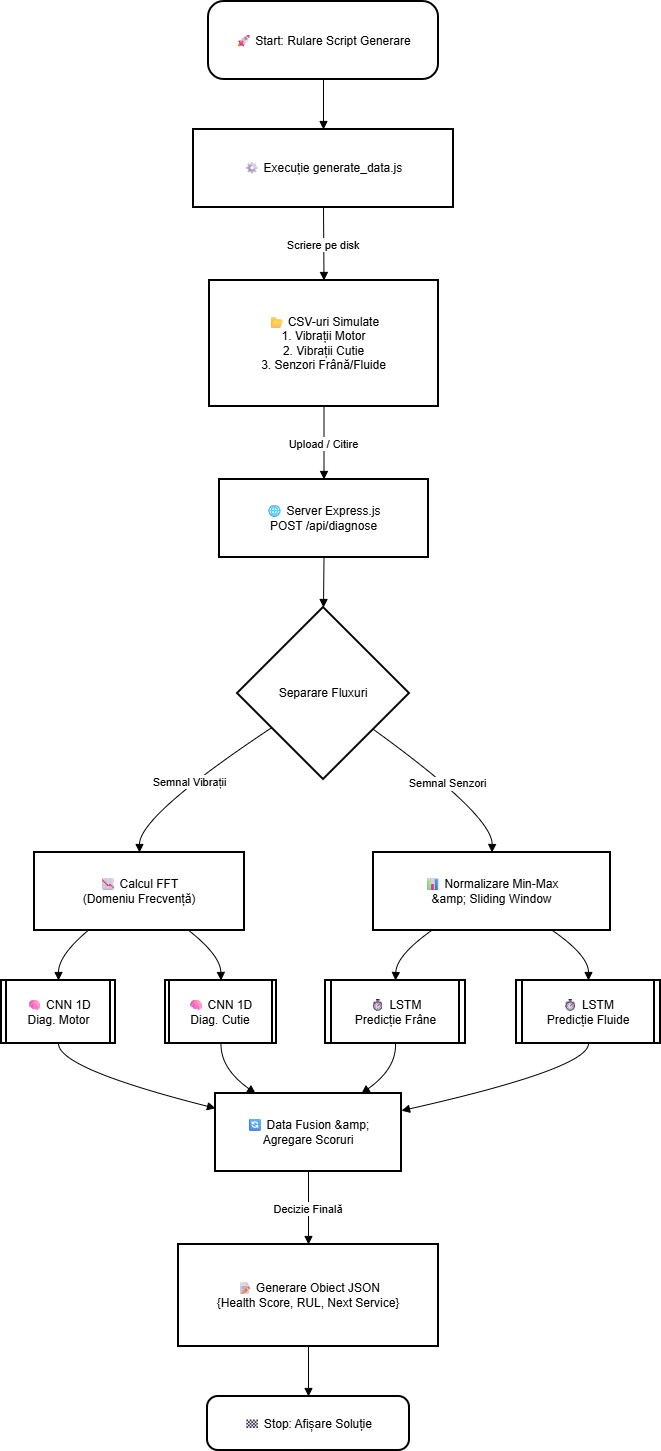

The diagram above was exported from draw.io. Its source (the exported page's mxGraphModel, read from the mxfile embedded in the PNG):
<mxGraphModel dx="1426" dy="743" grid="1" gridSize="10" guides="1" tooltips="1" connect="1" arrows="1" fold="1" page="1" pageScale="1" pageWidth="827" pageHeight="1169" math="0" shadow="0">
  <root>
    <mxCell id="0" />
    <mxCell id="1" parent="0" />
    <mxCell id="6mUic31gDfu-qNz7DvK--37" parent="1" style="rounded=1;arcSize=20;strokeWidth=2" value="🚀 Start: Rulare Script Generare" vertex="1">
      <mxGeometry height="78" width="230" x="227" y="500" as="geometry" />
    </mxCell>
    <mxCell id="6mUic31gDfu-qNz7DvK--38" parent="1" style="whiteSpace=wrap;strokeWidth=2;" value="⚙ Execuție generate_data.js" vertex="1">
      <mxGeometry height="78" width="260" x="212" y="628" as="geometry" />
    </mxCell>
    <mxCell id="6mUic31gDfu-qNz7DvK--39" parent="1" style="whiteSpace=wrap;strokeWidth=2;" value="📂 CSV-uri Simulate&#10;1. Vibrații Motor&#10;2. Vibrații Cutie&#10;3. Senzori Frână/Fluide" vertex="1">
      <mxGeometry height="126" width="229" x="228" y="779" as="geometry" />
    </mxCell>
    <mxCell id="6mUic31gDfu-qNz7DvK--40" parent="1" style="whiteSpace=wrap;strokeWidth=2;" value="🌐 Server Express.js&#10;POST /api/diagnose" vertex="1">
      <mxGeometry height="78" width="209" x="238" y="978" as="geometry" />
    </mxCell>
    <mxCell id="6mUic31gDfu-qNz7DvK--41" parent="1" style="rhombus;strokeWidth=2;whiteSpace=wrap;" value="Separare Fluxuri" vertex="1">
      <mxGeometry height="172" width="172" x="256" y="1106" as="geometry" />
    </mxCell>
    <mxCell id="6mUic31gDfu-qNz7DvK--42" parent="1" style="whiteSpace=wrap;strokeWidth=2;" value="📉 Calcul FFT&#10;(Domeniu Frecvență)" vertex="1">
      <mxGeometry height="78" width="210" x="53" y="1351" as="geometry" />
    </mxCell>
    <mxCell id="6mUic31gDfu-qNz7DvK--43" parent="1" style="whiteSpace=wrap;strokeWidth=2;" value="📊 Normalizare Min-Max&#10;&amp;amp; Sliding Window" vertex="1">
      <mxGeometry height="78" width="237" x="392" y="1351" as="geometry" />
    </mxCell>
    <mxCell id="6mUic31gDfu-qNz7DvK--44" parent="1" style="strokeWidth=2;shape=process;whiteSpace=wrap;size=0.04;" value="🧠 CNN 1D&#10;Diag. Motor" vertex="1">
      <mxGeometry height="63" width="114" x="20" y="1479" as="geometry" />
    </mxCell>
    <mxCell id="6mUic31gDfu-qNz7DvK--45" parent="1" style="strokeWidth=2;shape=process;whiteSpace=wrap;size=0.04;" value="🧠 CNN 1D&#10;Diag. Cutie" vertex="1">
      <mxGeometry height="63" width="111" x="184" y="1479" as="geometry" />
    </mxCell>
    <mxCell id="6mUic31gDfu-qNz7DvK--46" parent="1" style="strokeWidth=2;shape=process;whiteSpace=wrap;size=0.04;" value="⏱ LSTM&#10;Predicție Frâne" vertex="1">
      <mxGeometry height="63" width="140" x="344" y="1479" as="geometry" />
    </mxCell>
    <mxCell id="6mUic31gDfu-qNz7DvK--47" parent="1" style="strokeWidth=2;shape=process;whiteSpace=wrap;size=0.04;" value="⏱ LSTM&#10;Predicție Fluide" vertex="1">
      <mxGeometry height="63" width="144" x="535" y="1479" as="geometry" />
    </mxCell>
    <mxCell id="6mUic31gDfu-qNz7DvK--48" parent="1" style="whiteSpace=wrap;strokeWidth=2;" value="🔄 Data Fusion &amp;amp;&#10;Agregare Scoruri" vertex="1">
      <mxGeometry height="78" width="186" x="234" y="1592" as="geometry" />
    </mxCell>
    <mxCell id="6mUic31gDfu-qNz7DvK--49" parent="1" style="whiteSpace=wrap;strokeWidth=2;" value="📝 Generare Obiect JSON&#10;{Health Score, RUL, Next Service}" vertex="1">
      <mxGeometry height="102" width="260" x="197" y="1743" as="geometry" />
    </mxCell>
    <mxCell id="6mUic31gDfu-qNz7DvK--50" parent="1" style="rounded=1;arcSize=20;strokeWidth=2" value="🏁 Stop: Afișare Soluție" vertex="1">
      <mxGeometry height="54" width="202" x="226" y="1895" as="geometry" />
    </mxCell>
    <mxCell id="6mUic31gDfu-qNz7DvK--51" edge="1" parent="1" source="6mUic31gDfu-qNz7DvK--37" style="curved=1;startArrow=none;endArrow=block;exitX=0.5;exitY=1;entryX=0.5;entryY=0;rounded=0;" target="6mUic31gDfu-qNz7DvK--38" value="">
      <mxGeometry relative="1" as="geometry">
        <Array as="points" />
      </mxGeometry>
    </mxCell>
    <mxCell id="6mUic31gDfu-qNz7DvK--52" edge="1" parent="1" source="6mUic31gDfu-qNz7DvK--38" style="curved=1;startArrow=none;endArrow=block;exitX=0.5;exitY=1;entryX=0.5;entryY=0;rounded=0;" target="6mUic31gDfu-qNz7DvK--39" value="Scriere pe disk">
      <mxGeometry relative="1" as="geometry">
        <Array as="points" />
      </mxGeometry>
    </mxCell>
    <mxCell id="6mUic31gDfu-qNz7DvK--53" edge="1" parent="1" source="6mUic31gDfu-qNz7DvK--39" style="curved=1;startArrow=none;endArrow=block;exitX=0.5;exitY=1;entryX=0.5;entryY=0;rounded=0;" target="6mUic31gDfu-qNz7DvK--40" value="Upload / Citire">
      <mxGeometry relative="1" as="geometry">
        <Array as="points" />
      </mxGeometry>
    </mxCell>
    <mxCell id="6mUic31gDfu-qNz7DvK--54" edge="1" parent="1" source="6mUic31gDfu-qNz7DvK--40" style="curved=1;startArrow=none;endArrow=block;exitX=0.5;exitY=1;entryX=0.5;entryY=0;rounded=0;" target="6mUic31gDfu-qNz7DvK--41" value="">
      <mxGeometry relative="1" as="geometry">
        <Array as="points" />
      </mxGeometry>
    </mxCell>
    <mxCell id="6mUic31gDfu-qNz7DvK--55" edge="1" parent="1" source="6mUic31gDfu-qNz7DvK--41" style="curved=1;startArrow=none;endArrow=block;exitX=0;exitY=0.83;entryX=0.5;entryY=-0.01;rounded=0;" target="6mUic31gDfu-qNz7DvK--42" value="Semnal Vibrații">
      <mxGeometry relative="1" as="geometry">
        <Array as="points">
          <mxPoint x="158" y="1314" />
        </Array>
      </mxGeometry>
    </mxCell>
    <mxCell id="6mUic31gDfu-qNz7DvK--56" edge="1" parent="1" source="6mUic31gDfu-qNz7DvK--41" style="curved=1;startArrow=none;endArrow=block;exitX=1;exitY=0.86;entryX=0.5;entryY=-0.01;rounded=0;" target="6mUic31gDfu-qNz7DvK--43" value="Semnal Senzori">
      <mxGeometry relative="1" as="geometry">
        <Array as="points">
          <mxPoint x="511" y="1314" />
        </Array>
      </mxGeometry>
    </mxCell>
    <mxCell id="6mUic31gDfu-qNz7DvK--57" edge="1" parent="1" source="6mUic31gDfu-qNz7DvK--42" style="curved=1;startArrow=none;endArrow=block;exitX=0.26;exitY=0.99;entryX=0.5;entryY=-0.01;rounded=0;" target="6mUic31gDfu-qNz7DvK--44" value="">
      <mxGeometry relative="1" as="geometry">
        <Array as="points">
          <mxPoint x="77" y="1454" />
        </Array>
      </mxGeometry>
    </mxCell>
    <mxCell id="6mUic31gDfu-qNz7DvK--58" edge="1" parent="1" source="6mUic31gDfu-qNz7DvK--42" style="curved=1;startArrow=none;endArrow=block;exitX=0.73;exitY=0.99;entryX=0.5;entryY=-0.01;rounded=0;" target="6mUic31gDfu-qNz7DvK--45" value="">
      <mxGeometry relative="1" as="geometry">
        <Array as="points">
          <mxPoint x="239" y="1454" />
        </Array>
      </mxGeometry>
    </mxCell>
    <mxCell id="6mUic31gDfu-qNz7DvK--59" edge="1" parent="1" source="6mUic31gDfu-qNz7DvK--43" style="curved=1;startArrow=none;endArrow=block;exitX=0.25;exitY=0.99;entryX=0.5;entryY=-0.01;rounded=0;" target="6mUic31gDfu-qNz7DvK--46" value="">
      <mxGeometry relative="1" as="geometry">
        <Array as="points">
          <mxPoint x="415" y="1454" />
        </Array>
      </mxGeometry>
    </mxCell>
    <mxCell id="6mUic31gDfu-qNz7DvK--60" edge="1" parent="1" source="6mUic31gDfu-qNz7DvK--43" style="curved=1;startArrow=none;endArrow=block;exitX=0.75;exitY=0.99;entryX=0.5;entryY=-0.01;rounded=0;" target="6mUic31gDfu-qNz7DvK--47" value="">
      <mxGeometry relative="1" as="geometry">
        <Array as="points">
          <mxPoint x="607" y="1454" />
        </Array>
      </mxGeometry>
    </mxCell>
    <mxCell id="6mUic31gDfu-qNz7DvK--61" edge="1" parent="1" source="6mUic31gDfu-qNz7DvK--44" style="curved=1;startArrow=none;endArrow=block;exitX=0.5;exitY=0.99;entryX=0;entryY=0.19;rounded=0;" target="6mUic31gDfu-qNz7DvK--48" value="">
      <mxGeometry relative="1" as="geometry">
        <Array as="points">
          <mxPoint x="77" y="1567" />
        </Array>
      </mxGeometry>
    </mxCell>
    <mxCell id="6mUic31gDfu-qNz7DvK--62" edge="1" parent="1" source="6mUic31gDfu-qNz7DvK--45" style="curved=1;startArrow=none;endArrow=block;exitX=0.5;exitY=0.99;entryX=0.21;entryY=-0.01;rounded=0;" target="6mUic31gDfu-qNz7DvK--48" value="">
      <mxGeometry relative="1" as="geometry">
        <Array as="points">
          <mxPoint x="239" y="1567" />
        </Array>
      </mxGeometry>
    </mxCell>
    <mxCell id="6mUic31gDfu-qNz7DvK--63" edge="1" parent="1" source="6mUic31gDfu-qNz7DvK--46" style="curved=1;startArrow=none;endArrow=block;exitX=0.5;exitY=0.99;entryX=0.79;entryY=-0.01;rounded=0;" target="6mUic31gDfu-qNz7DvK--48" value="">
      <mxGeometry relative="1" as="geometry">
        <Array as="points">
          <mxPoint x="415" y="1567" />
        </Array>
      </mxGeometry>
    </mxCell>
    <mxCell id="6mUic31gDfu-qNz7DvK--64" edge="1" parent="1" source="6mUic31gDfu-qNz7DvK--47" style="curved=1;startArrow=none;endArrow=block;exitX=0.5;exitY=0.99;entryX=1;entryY=0.22;rounded=0;" target="6mUic31gDfu-qNz7DvK--48" value="">
      <mxGeometry relative="1" as="geometry">
        <Array as="points">
          <mxPoint x="607" y="1567" />
        </Array>
      </mxGeometry>
    </mxCell>
    <mxCell id="6mUic31gDfu-qNz7DvK--65" edge="1" parent="1" source="6mUic31gDfu-qNz7DvK--48" style="curved=1;startArrow=none;endArrow=block;exitX=0.5;exitY=0.99;entryX=0.5;entryY=0;rounded=0;" target="6mUic31gDfu-qNz7DvK--49" value="Decizie Finală">
      <mxGeometry relative="1" as="geometry">
        <Array as="points" />
      </mxGeometry>
    </mxCell>
    <mxCell id="6mUic31gDfu-qNz7DvK--66" edge="1" parent="1" source="6mUic31gDfu-qNz7DvK--49" style="curved=1;startArrow=none;endArrow=block;exitX=0.5;exitY=1;entryX=0.5;entryY=-0.01;rounded=0;" target="6mUic31gDfu-qNz7DvK--50" value="">
      <mxGeometry relative="1" as="geometry">
        <Array as="points" />
      </mxGeometry>
    </mxCell>
  </root>
</mxGraphModel>